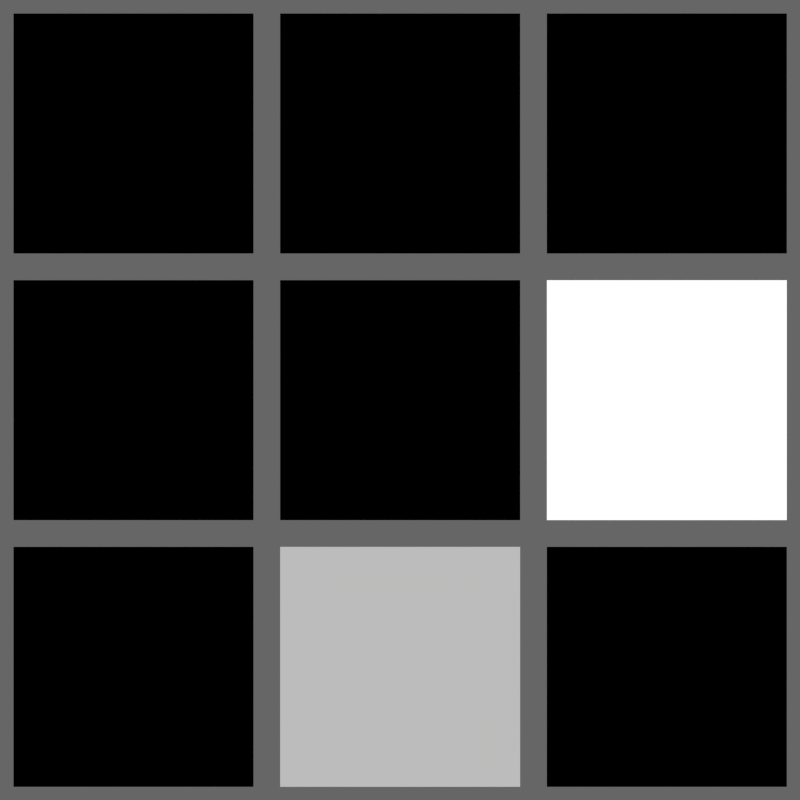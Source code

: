 # Source: closures.blend  (saved by Blender 5.0.76; exported with 4.5.12 LTS)
import bpy
from mathutils import Matrix  # noqa: F401  (used for matrix-valued properties, if any)

bpy.ops.wm.read_factory_settings(use_empty=True)
scene = bpy.context.scene
scene.name = 'Scene'

# ---- collections
col_collection_1 = bpy.data.collections.new('Collection 1'); scene.collection.children.link(col_collection_1)

# ---- materials (node trees are filled in below, after node groups)
mat_repeat_simple = bpy.data.materials.new('Repeat-Simple')
mat_repeat_simple.alpha_threshold = 0.0
mat_repeat_simple.roughness = 0.5
mat_repeat_simple.line_color = (0.0, 0.0, 0.0, 1.0)
mat_repeat_constant = bpy.data.materials.new('Repeat-Constant')
mat_repeat_constant.alpha_threshold = 0.0
mat_repeat_constant.roughness = 0.5
mat_repeat_constant.line_color = (0.0, 0.0, 0.0, 1.0)
mat_repeat_nested = bpy.data.materials.new('Repeat-Nested')
mat_repeat_nested.alpha_threshold = 0.0
mat_repeat_nested.roughness = 0.5
mat_repeat_nested.line_color = (0.0, 0.0, 0.0, 1.0)
mat_repeat_force_error = bpy.data.materials.new('Repeat-Force-Error')
mat_repeat_force_error.alpha_threshold = 0.0
mat_repeat_force_error.roughness = 0.5
mat_repeat_force_error.line_color = (0.0, 0.0, 0.0, 1.0)
mat_repeat_force_unroll = bpy.data.materials.new('Repeat-Force-Unroll')
mat_repeat_force_unroll.alpha_threshold = 0.0
mat_repeat_force_unroll.roughness = 0.5
mat_repeat_force_unroll.line_color = (0.0, 0.0, 0.0, 1.0)
mat_repeat_simple_color = bpy.data.materials.new('Repeat-Simple-Color')
mat_repeat_simple_color.alpha_threshold = 0.0
mat_repeat_simple_color.roughness = 0.5
mat_repeat_simple_color.line_color = (0.0, 0.0, 0.0, 1.0)
mat_repeat_simple_shader = bpy.data.materials.new('Repeat-Simple-Shader')
mat_repeat_simple_shader.alpha_threshold = 0.0
mat_repeat_simple_shader.roughness = 0.5
mat_repeat_simple_shader.line_color = (0.0, 0.0, 0.0, 1.0)
mat_repeat_simple_bundle = bpy.data.materials.new('Repeat-Simple-Bundle')
mat_repeat_simple_bundle.alpha_threshold = 0.0
mat_repeat_simple_bundle.roughness = 0.5
mat_repeat_simple_bundle.line_color = (0.0, 0.0, 0.0, 1.0)
mat_repeat_simple_closure = bpy.data.materials.new('Repeat-Simple-Closure')
mat_repeat_simple_closure.alpha_threshold = 0.0
mat_repeat_simple_closure.roughness = 0.5
mat_repeat_simple_closure.line_color = (0.0, 0.0, 0.0, 1.0)

# ---- node groups
ng_nodegroup = bpy.data.node_groups.new('NodeGroup', 'ShaderNodeTree')
_s = ng_nodegroup.interface.new_socket(name='Closure', in_out='OUTPUT', socket_type='')
_s.menu_expanded = False
_N = ng_nodegroup.nodes; _L = ng_nodegroup.links
n0 = _N.new('NodeGroupOutput'); n0.name = 'Group Output'; n0.location = (440, 0)
n1 = _N.new('NodeGroupInput'); n1.name = 'Group Input'; n1.location = (-350, 0)
n2 = _N.new('NodeUndefined'); n2.name = 'Closure Input'; n2.location = (-150, 0)
n3 = _N.new('NodeUndefined'); n3.name = 'Closure Output'; n3.location = (260, 0)
n4 = _N.new('ShaderNodeHueSaturation'); n4.name = 'Hue/Saturation/Value'; n4.location = (60, 0)
_L.new(n2.outputs[0], n4.inputs[0])
_L.new(n2.outputs[1], n4.inputs[4])
_L.new(n4.outputs[0], n3.inputs[0])
_L.new(n3.outputs[0], n0.inputs[0])
n0.is_active_output = True

# ---- material node trees
mat_repeat_simple.use_nodes = True; mat_repeat_simple.node_tree.nodes.clear()
_N = mat_repeat_simple.node_tree.nodes; _L = mat_repeat_simple.node_tree.links
n0 = _N.new('ShaderNodeOutputMaterial'); n0.name = 'Material Output'; n0.location = (468, 279)
n1 = _N.new('NodeUndefined'); n1.name = 'Closure Input'; n1.location = (-160, 280)
n2 = _N.new('NodeUndefined'); n2.name = 'Closure Output'; n2.location = (80, 280)
n3 = _N.new('NodeUndefined'); n3.name = 'Evaluate Closure'; n3.location = (280, 280)
n4 = _N.new('ShaderNodeValue'); n4.name = 'Value'; n4.location = (-160, 200)
n4.outputs[0].default_value = 0.3
_L.new(n2.outputs[0], n3.inputs[0])
_L.new(n4.outputs[0], n2.inputs[0])
_L.new(n3.outputs[0], n0.inputs[0])
n0.is_active_output = True
mat_repeat_constant.use_nodes = True; mat_repeat_constant.node_tree.nodes.clear()
_N = mat_repeat_constant.node_tree.nodes; _L = mat_repeat_constant.node_tree.links
n0 = _N.new('ShaderNodeOutputMaterial'); n0.name = 'Material Output'; n0.location = (463, 279)
n1 = _N.new('NodeUndefined'); n1.name = 'Closure Input'; n1.location = (-420, 160)
n2 = _N.new('NodeUndefined'); n2.name = 'Closure Output'; n2.location = (20, 160)
n3 = _N.new('ShaderNodeHueSaturation'); n3.name = 'Hue/Saturation/Value'; n3.location = (-200, 160)
n3.inputs[0].default_value = 0.2
n3.inputs[2].default_value = 2.0
n4 = _N.new('NodeUndefined'); n4.name = 'Evaluate Closure'; n4.location = (-200, 380)
n5 = _N.new('NodeUndefined'); n5.name = 'Closure Input.001'; n5.location = (-400, 380)
n6 = _N.new('NodeUndefined'); n6.name = 'Closure Output.001'; n6.location = (20, 380)
n7 = _N.new('NodeUndefined'); n7.name = 'Evaluate Closure.001'; n7.location = (240, 260)
n7.inputs[2].default_value = (0.0, 1.0, 0.0, 1.0)
_L.new(n1.outputs[0], n3.inputs[4])
_L.new(n3.outputs[0], n2.inputs[0])
_L.new(n5.outputs[0], n4.inputs[0])
_L.new(n5.outputs[1], n4.inputs[1])
_L.new(n4.outputs[0], n6.inputs[0])
_L.new(n6.outputs[0], n7.inputs[0])
_L.new(n7.outputs[0], n0.inputs[0])
_L.new(n2.outputs[0], n7.inputs[1])
n0.is_active_output = True
mat_repeat_nested.use_nodes = True; mat_repeat_nested.node_tree.nodes.clear()
_N = mat_repeat_nested.node_tree.nodes; _L = mat_repeat_nested.node_tree.links
n0 = _N.new('ShaderNodeOutputMaterial'); n0.name = 'Material Output'; n0.location = (320, 260)
n1 = _N.new('ShaderNodeGroup'); n1.name = 'Group'; n1.location = (-40, 260)
n1.node_tree = ng_nodegroup
n2 = _N.new('NodeUndefined'); n2.name = 'Evaluate Closure'; n2.location = (140, 260)
n2.inputs[2].default_value = (1.0, 0.0, 0.0, 1.0)
n3 = _N.new('ShaderNodeNewGeometry'); n3.name = 'Geometry'; n3.location = (-40, 160)
_L.new(n1.outputs[0], n2.inputs[0])
_L.new(n2.outputs[0], n0.inputs[0])
_L.new(n3.outputs[0], n2.inputs[1])
n0.is_active_output = True
mat_repeat_force_error.use_nodes = True; mat_repeat_force_error.node_tree.nodes.clear()
_N = mat_repeat_force_error.node_tree.nodes; _L = mat_repeat_force_error.node_tree.links
n0 = _N.new('ShaderNodeOutputMaterial'); n0.name = 'Material Output'; n0.location = (760, 200)
n1 = _N.new('NodeUndefined'); n1.name = 'Closure Input'; n1.location = (-360, 200)
n2 = _N.new('NodeUndefined'); n2.name = 'Closure Output'; n2.location = (20, 200)
n3 = _N.new('NodeUndefined'); n3.name = 'Closure Input.001'; n3.location = (-740, 60)
n4 = _N.new('NodeUndefined'); n4.name = 'Closure Output.001'; n4.location = (-360, 60)
n5 = _N.new('ShaderNodeHueSaturation'); n5.name = 'Hue/Saturation/Value'; n5.location = (-560, 60)
n6 = _N.new('NodeUndefined'); n6.name = 'Combine Bundle'; n6.location = (-160, 200)
n7 = _N.new('NodeUndefined'); n7.name = 'Evaluate Closure'; n7.location = (220, 200)
n7.inputs[1].default_value = 0.8
n8 = _N.new('NodeUndefined'); n8.name = 'Separate Bundle'; n8.location = (400, 200)
n9 = _N.new('NodeUndefined'); n9.name = 'Evaluate Closure.001'; n9.location = (580, 200)
n9.inputs[2].default_value = (1.0, 0.0, 0.0, 1.0)
_L.new(n3.outputs[0], n5.inputs[0])
_L.new(n5.outputs[0], n4.inputs[0])
_L.new(n3.outputs[1], n5.inputs[4])
_L.new(n4.outputs[0], n6.inputs[0])
_L.new(n1.outputs[0], n6.inputs[1])
_L.new(n6.outputs[0], n2.inputs[0])
_L.new(n2.outputs[0], n7.inputs[0])
_L.new(n7.outputs[0], n8.inputs[0])
_L.new(n8.outputs[0], n9.inputs[0])
_L.new(n8.outputs[1], n9.inputs[1])
_L.new(n9.outputs[0], n0.inputs[0])
n0.is_active_output = True
mat_repeat_force_unroll.use_nodes = True; mat_repeat_force_unroll.node_tree.nodes.clear()
_N = mat_repeat_force_unroll.node_tree.nodes; _L = mat_repeat_force_unroll.node_tree.links
n0 = _N.new('ShaderNodeOutputMaterial'); n0.name = 'Material Output'; n0.location = (600, 200)
n1 = _N.new('NodeUndefined'); n1.name = 'Closure Input'; n1.location = (-140, 100)
n2 = _N.new('NodeUndefined'); n2.name = 'Closure Output'; n2.location = (220, 200)
n3 = _N.new('ShaderNodeNewGeometry'); n3.name = 'Geometry'; n3.location = (-140, 180)
n4 = _N.new('ShaderNodeVectorMath'); n4.name = 'Vector Math'; n4.location = (40, 200)
n5 = _N.new('NodeUndefined'); n5.name = 'Evaluate Closure'; n5.location = (420, 200)
n5.inputs[1].default_value = (0.5, -1.1, 1.1)
_L.new(n4.outputs[0], n2.inputs[0])
_L.new(n3.outputs[0], n4.inputs[0])
_L.new(n2.outputs[0], n5.inputs[0])
_L.new(n5.outputs[0], n0.inputs[0])
_L.new(n1.outputs[0], n4.inputs[1])
n0.is_active_output = True
mat_repeat_simple_color.use_nodes = True; mat_repeat_simple_color.node_tree.nodes.clear()
_N = mat_repeat_simple_color.node_tree.nodes; _L = mat_repeat_simple_color.node_tree.links
n0 = _N.new('ShaderNodeOutputMaterial'); n0.name = 'Material Output'; n0.location = (460, 280)
n1 = _N.new('NodeUndefined'); n1.name = 'Closure Input'; n1.location = (-480, 240)
n2 = _N.new('NodeUndefined'); n2.name = 'Closure Output'; n2.location = (-100, 260)
n3 = _N.new('NodeUndefined'); n3.name = 'Evaluate Closure'; n3.location = (100, 280)
n3.inputs[2].default_value = 0.0
n4 = _N.new('NodeUndefined'); n4.name = 'Evaluate Closure.001'; n4.location = (-280, 260)
n5 = _N.new('ShaderNodeMath'); n5.name = 'Math'; n5.location = (280, 280)
_L.new(n2.outputs[0], n3.inputs[0])
_L.new(n2.outputs[0], n3.inputs[1])
_L.new(n1.outputs[0], n4.inputs[0])
_L.new(n1.outputs[0], n4.inputs[1])
_L.new(n1.outputs[1], n4.inputs[2])
_L.new(n4.outputs[0], n2.inputs[0])
_L.new(n5.outputs[0], n0.inputs[0])
_L.new(n3.outputs[0], n5.inputs[0])
n0.is_active_output = True
mat_repeat_simple_shader.use_nodes = True; mat_repeat_simple_shader.node_tree.nodes.clear()
_N = mat_repeat_simple_shader.node_tree.nodes; _L = mat_repeat_simple_shader.node_tree.links
n0 = _N.new('ShaderNodeOutputMaterial'); n0.name = 'Material Output'; n0.location = (520, 120)
n1 = _N.new('NodeUndefined'); n1.name = 'Closure Input'; n1.location = (-640, 80)
n2 = _N.new('NodeUndefined'); n2.name = 'Closure Output'; n2.location = (120, 100)
n3 = _N.new('GeometryNodeRepeatInput'); n3.name = 'Repeat Input'; n3.location = (-440, 60)
n4 = _N.new('GeometryNodeRepeatOutput'); n4.name = 'Repeat Output'; n4.location = (-60, 60)
n4.repeat_items.clear()
_it = n4.repeat_items.new('FLOAT', 'Value')
n5 = _N.new('ShaderNodeMath'); n5.name = 'Math'; n5.location = (-240, 60)
n5.inputs[1].default_value = 0.1
n6 = _N.new('NodeUndefined'); n6.name = 'Evaluate Closure'; n6.location = (280, 100)
n6.inputs[1].default_value = 5
n6.inputs[2].default_value = 0.0
n3.pair_with_output(n4)
_L.new(n1.outputs[0], n3.inputs[0])
_L.new(n3.outputs[1], n5.inputs[0])
_L.new(n1.outputs[1], n3.inputs[1])
_L.new(n5.outputs[0], n4.inputs[0])
_L.new(n4.outputs[0], n2.inputs[0])
_L.new(n2.outputs[0], n6.inputs[0])
_L.new(n6.outputs[0], n0.inputs[0])
n0.is_active_output = True
mat_repeat_simple_bundle.use_nodes = True; mat_repeat_simple_bundle.node_tree.nodes.clear()
_N = mat_repeat_simple_bundle.node_tree.nodes; _L = mat_repeat_simple_bundle.node_tree.links
n0 = _N.new('ShaderNodeOutputMaterial'); n0.name = 'Material Output'; n0.location = (1020, 220)
n1 = _N.new('NodeUndefined'); n1.name = 'Closure Input'; n1.location = (-80, 160)
n2 = _N.new('NodeUndefined'); n2.name = 'Closure Output'; n2.location = (480, 160)
n3 = _N.new('ShaderNodeMath'); n3.name = 'Math'; n3.location = (100, 160)
n4 = _N.new('ShaderNodeTexVoronoi'); n4.name = 'Voronoi Texture'; n4.location = (280, 160)
n4.width = 155
n4.voronoi_dimensions = '2D'
n5 = _N.new('NodeUndefined'); n5.name = 'Evaluate Closure'; n5.location = (660, 220)
n5.inputs[1].default_value = 4.77
n6 = _N.new('ShaderNodeNewGeometry'); n6.name = 'Geometry'; n6.location = (-260, -80)
n7 = _N.new('ShaderNodeSeparateXYZ'); n7.name = 'Separate XYZ'; n7.location = (-80, -20)
n8 = _N.new('ShaderNodeCombineXYZ'); n8.name = 'Combine XYZ'; n8.location = (100, -20)
n9 = _N.new('NodeUndefined'); n9.name = 'Evaluate Closure.001'; n9.location = (660, 40)
n9.inputs[1].default_value = 6.57
n10 = _N.new('ShaderNodeMix'); n10.name = 'Mix'; n10.location = (840, 220)
n10.data_type = 'RGBA'
n10.inputs[0].default_value = 0.2583
_L.new(n1.outputs[0], n3.inputs[0])
_L.new(n3.outputs[0], n4.inputs[2])
_L.new(n4.outputs[1], n2.inputs[0])
_L.new(n2.outputs[0], n5.inputs[0])
_L.new(n6.outputs[0], n7.inputs[0])
_L.new(n8.outputs[0], n4.inputs[0])
_L.new(n7.outputs[1], n8.inputs[0])
_L.new(n7.outputs[2], n8.inputs[1])
_L.new(n10.outputs[2], n0.inputs[0])
_L.new(n2.outputs[0], n9.inputs[0])
_L.new(n5.outputs[0], n10.inputs[6])
_L.new(n9.outputs[0], n10.inputs[7])
n0.is_active_output = True
mat_repeat_simple_closure.use_nodes = True; mat_repeat_simple_closure.node_tree.nodes.clear()
_N = mat_repeat_simple_closure.node_tree.nodes; _L = mat_repeat_simple_closure.node_tree.links
n0 = _N.new('ShaderNodeOutputMaterial'); n0.name = 'Material Output'; n0.location = (920, 240)
n1 = _N.new('NodeUndefined'); n1.name = 'Evaluate Closure'; n1.location = (380, 240)
n2 = _N.new('ShaderNodeMath'); n2.name = 'Math'; n2.location = (560, 240)
n3 = _N.new('NodeUndefined'); n3.name = 'Evaluate Closure.001'; n3.location = (740, 240)
n3.mute = True
_L.new(n3.outputs[0], n0.inputs[0])
_L.new(n1.outputs[0], n2.inputs[0])
_L.new(n2.outputs[0], n3.inputs[1])
n0.is_active_output = True

# ---- world
world_world = bpy.data.worlds.new('World'); scene.world = world_world
world_world.use_nodes = True; world_world.node_tree.nodes.clear()
_N = world_world.node_tree.nodes; _L = world_world.node_tree.links
n0 = _N.new('ShaderNodeOutputWorld'); n0.name = 'World Output'; n0.location = (300, 300)
n1 = _N.new('ShaderNodeBackground'); n1.name = 'Background'; n1.location = (10, 300)
n1.inputs[0].default_value = (0.1329, 0.1329, 0.1329, 1.0)
_L.new(n1.outputs[0], n0.inputs[0])
n0.is_active_output = True
world_world.color = (0.004391, 0.03955, 0.1329)
world_world.use_sun_shadow = False
world_world.sun_shadow_jitter_overblur = 0.0
world_world.cycles.sampling_method = 'NONE'
world_world.cycles.sample_map_resolution = 256

# ---- cameras
cam_camera = bpy.data.cameras.new('Camera')
cam_camera.type = 'ORTHO'
cam_camera.clip_end = 100.0
cam_camera.lens = 35.0
cam_camera.sensor_width = 32.0
cam_camera.sensor_height = 18.0
cam_camera.ortho_scale = 3.0
cam_camera.dof.focus_distance = 0.0

# ---- meshes
me_plane_001 = bpy.data.meshes.new('Plane.001')
me_plane_001.from_pydata([(2.53e-08, 0.5, -0.5), (2.53e-08, 0.5, 0.5), (2.53e-08, -0.5, -0.5), (2.53e-08, -0.5, 0.5)], [], [(3, 2, 0, 1)])
_uv = me_plane_001.uv_layers.new(name='UVMap')
_uv.uv.foreach_set('vector', [0.0, 0.0, 1.0, 0.0, 1.0, 1.0, 0.0, 1.0])
me_plane_001.materials.append(mat_repeat_simple)
me_plane_001.use_remesh_preserve_volume = False
me_plane_001.use_remesh_preserve_attributes = False
me_plane_001.use_mirror_vertex_groups = False
me_plane_001.update()

# ---- objects
ob_plane = bpy.data.objects.new('Plane', me_plane_001)
ob_camera = bpy.data.objects.new('Camera', cam_camera)
ob_plane_001 = bpy.data.objects.new('Plane.001', me_plane_001)
ob_plane_002 = bpy.data.objects.new('Plane.002', me_plane_001)
ob_plane_003 = bpy.data.objects.new('Plane.003', me_plane_001)
ob_plane_004 = bpy.data.objects.new('Plane.004', me_plane_001)
ob_plane_005 = bpy.data.objects.new('Plane.005', me_plane_001)
ob_plane_006 = bpy.data.objects.new('Plane.006', me_plane_001)
ob_plane_007 = bpy.data.objects.new('Plane.007', me_plane_001)
ob_plane_008 = bpy.data.objects.new('Plane.008', me_plane_001)

# ---- transforms, parenting, visibility, modifiers, constraints
ob_plane.location = (-2.53e-08, -1.0, 1.0)
ob_plane.scale = (0.9, 0.9, 0.9)
ob_plane.lineart.crease_threshold = 0.0
ob_plane.material_slots[0].link = 'OBJECT'; ob_plane.material_slots[0].material = mat_repeat_simple
ob_camera.location = (2.958, -8.928e-08, -1.542e-07)
ob_camera.rotation_euler = (1.571, 7.55e-08, 1.571)
ob_camera.lock_rotations_4d = False
ob_camera.empty_display_type = 'ARROWS'
ob_camera.color = (0.0, 0.0, 0.0, 0.0)
ob_camera.display_type = 'WIRE'
ob_camera.lineart.crease_threshold = 0.0
ob_plane_001.location = (-7.913e-08, 0.0, 1.0)
ob_plane_001.scale = (0.9, 0.9, 0.9)
ob_plane_001.lineart.crease_threshold = 0.0
ob_plane_001.material_slots[0].link = 'OBJECT'; ob_plane_001.material_slots[0].material = mat_repeat_constant
ob_plane_002.location = (6.396e-08, -1.0, 0.0)
ob_plane_002.scale = (0.9, 0.9, 0.9)
ob_plane_002.lineart.crease_threshold = 0.0
ob_plane_002.material_slots[0].link = 'OBJECT'; ob_plane_002.material_slots[0].material = mat_repeat_nested
ob_plane_003.location = (8.379e-09, 0.0, 0.0)
ob_plane_003.scale = (0.9, 0.9, 0.9)
ob_plane_003.lineart.crease_threshold = 0.0
ob_plane_003.material_slots[0].link = 'OBJECT'; ob_plane_003.material_slots[0].material = mat_repeat_force_error
ob_plane_004.location = (-2.53e-08, 1.0, 1.0)
ob_plane_004.scale = (0.9, 0.9, 0.9)
ob_plane_004.lineart.crease_threshold = 0.0
ob_plane_004.material_slots[0].link = 'OBJECT'; ob_plane_004.material_slots[0].material = mat_repeat_force_unroll
ob_plane_005.location = (8.379e-09, 1.0, 0.0)
ob_plane_005.scale = (0.9, 0.9, 0.9)
ob_plane_005.lineart.crease_threshold = 0.0
ob_plane_005.material_slots[0].link = 'OBJECT'; ob_plane_005.material_slots[0].material = mat_repeat_simple_color
ob_plane_006.location = (8.379e-09, -1.0, -1.0)
ob_plane_006.scale = (0.9, 0.9, 0.9)
ob_plane_006.lineart.crease_threshold = 0.0
ob_plane_006.material_slots[0].link = 'OBJECT'; ob_plane_006.material_slots[0].material = mat_repeat_simple_shader
ob_plane_007.location = (8.379e-09, 0.0, -1.0)
ob_plane_007.scale = (0.9, 0.9, 0.9)
ob_plane_007.lineart.crease_threshold = 0.0
ob_plane_007.material_slots[0].link = 'OBJECT'; ob_plane_007.material_slots[0].material = mat_repeat_simple_bundle
ob_plane_008.location = (8.379e-09, 1.0, -1.0)
ob_plane_008.scale = (0.9, 0.9, 0.9)
ob_plane_008.lineart.crease_threshold = 0.0
ob_plane_008.material_slots[0].link = 'OBJECT'; ob_plane_008.material_slots[0].material = mat_repeat_simple_closure

# ---- collection membership
col_collection_1.objects.link(ob_plane)
col_collection_1.objects.link(ob_camera)
col_collection_1.objects.link(ob_plane_001)
col_collection_1.objects.link(ob_plane_002)
col_collection_1.objects.link(ob_plane_003)
col_collection_1.objects.link(ob_plane_004)
col_collection_1.objects.link(ob_plane_005)
col_collection_1.objects.link(ob_plane_006)
col_collection_1.objects.link(ob_plane_007)
col_collection_1.objects.link(ob_plane_008)

# ---- scene / render settings (as saved in the file)
scene.camera = ob_camera
scene.frame_start = 1; scene.frame_end = 250; scene.frame_set(1)
scene.render.engine = 'BLENDER_EEVEE_NEXT'
scene.render.image_settings.color_mode = 'RGB'
scene.render.resolution_x = 256
scene.render.resolution_y = 256
scene.render.resolution_percentage = 50
scene.render.dither_intensity = 0.0
scene.render.use_border = True
scene.render.bake_margin = 2
scene.render.bake_bias = 0.0
scene.render.bake_samples = 0
scene.cycles.use_denoising = False
scene.cycles.samples = 25
scene.cycles.sampling_pattern = 'TABULATED_SOBOL'
scene.cycles.light_sampling_threshold = 0.0
scene.cycles.use_adaptive_sampling = False
scene.cycles.use_light_tree = False
scene.cycles.pixel_filter_type = 'GAUSSIAN'
scene.cycles.sample_clamp_indirect = 0.0
scene.view_settings.view_transform = 'Standard'
bpy.context.view_layer.update()

# ---- added for rendering (the .blend has no usable light): sun
light_auto_sun = bpy.data.lights.new('AutoSun', 'SUN')
light_auto_sun.energy = 3.0
light_auto_sun.angle = 0.0523599
ob_auto_sun = bpy.data.objects.new('AutoSun', light_auto_sun)
scene.collection.objects.link(ob_auto_sun)
ob_auto_sun.rotation_euler = (0.872665, 0.174533, 0.523599)
bpy.context.view_layer.update()
